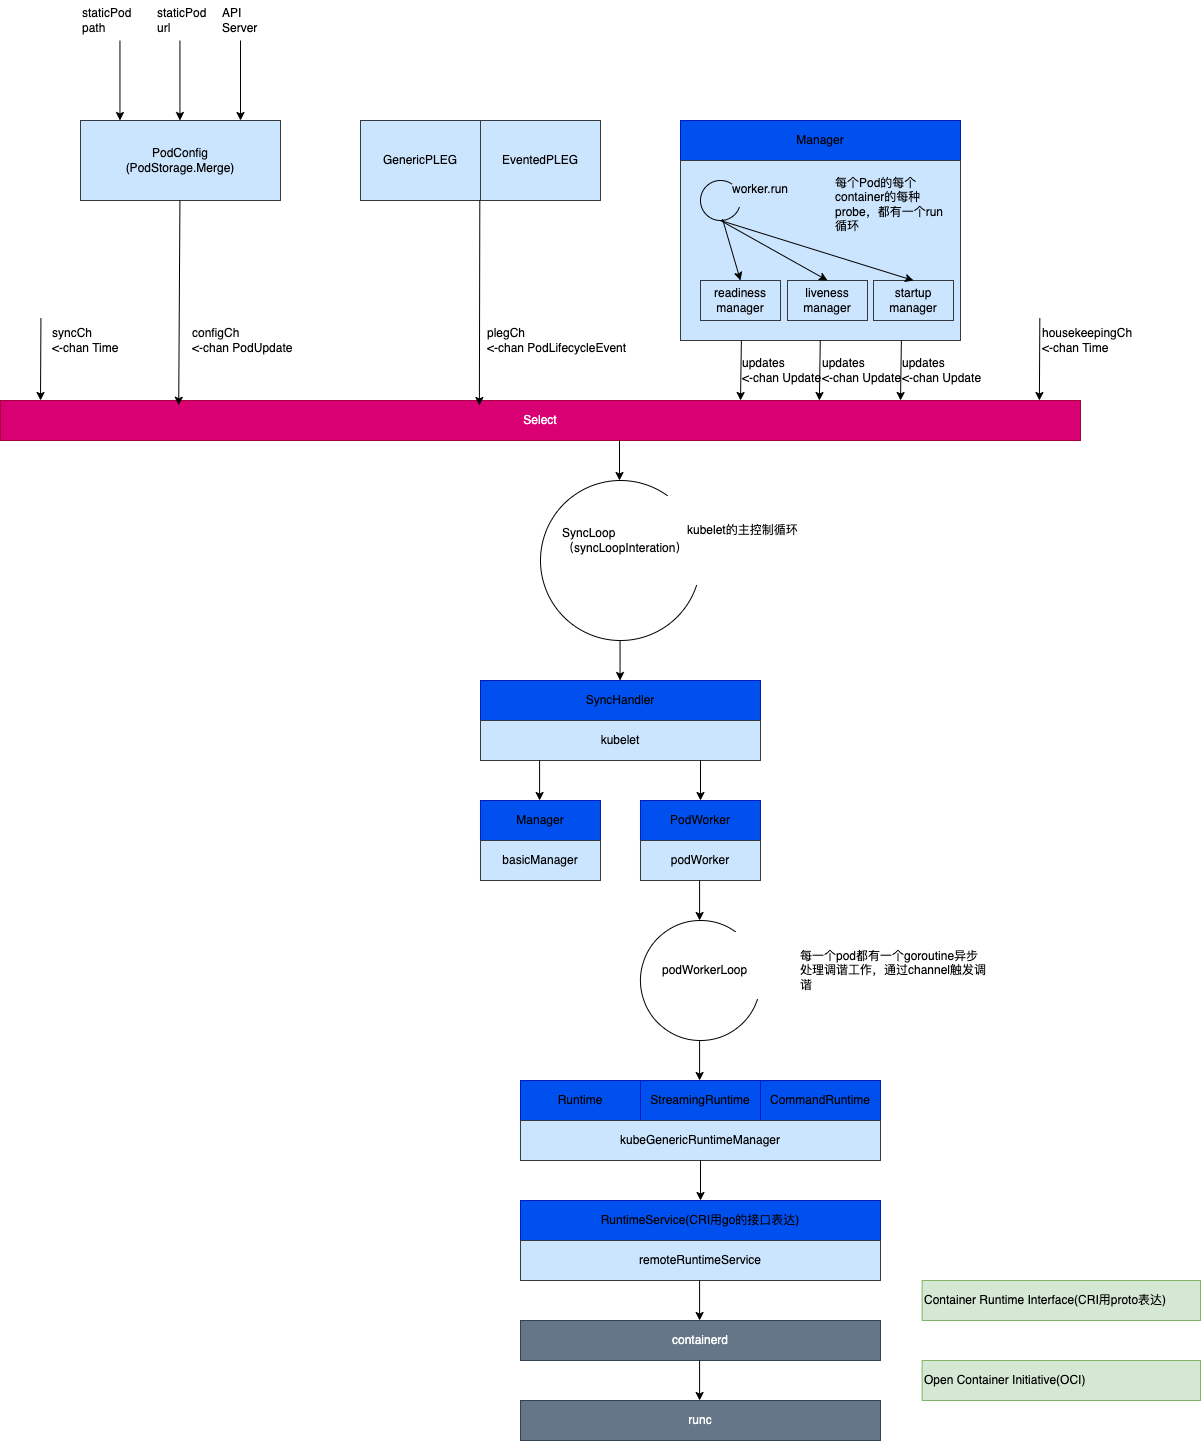

The diagram above was exported from draw.io. Its source (the exported page's mxGraphModel, read from the mxfile embedded in the PNG):
<mxGraphModel dx="1741" dy="1079" grid="1" gridSize="10" guides="1" tooltips="1" connect="1" arrows="1" fold="1" page="1" pageScale="1" pageWidth="827" pageHeight="1169" math="0" shadow="0">
  <root>
    <mxCell id="0" />
    <mxCell id="1" parent="0" />
    <mxCell id="6IzmHtXPjAX4Mymv4wBf-42" value="" style="rounded=0;whiteSpace=wrap;html=1;fillColor=#0050ef;fontColor=#ffffff;strokeColor=#001DBC;rotation=90;" parent="1" vertex="1">
      <mxGeometry x="840" y="960" width="40" height="280" as="geometry" />
    </mxCell>
    <mxCell id="6IzmHtXPjAX4Mymv4wBf-45" value="Manager" style="text;html=1;strokeColor=none;fillColor=none;align=center;verticalAlign=middle;whiteSpace=wrap;rounded=0;sketch=0;fontSize=12;rotation=0;" parent="1" vertex="1">
      <mxGeometry x="720" y="1080" width="280" height="40" as="geometry" />
    </mxCell>
    <mxCell id="xGnetEvgT8aQSDKkGgM2-1" value="PodConfig&lt;div&gt;(PodStorage.Merge)&lt;/div&gt;" style="rounded=0;whiteSpace=wrap;html=1;fillColor=#cce5ff;strokeColor=#36393d;" vertex="1" parent="1">
      <mxGeometry x="120" y="1080" width="200" height="80" as="geometry" />
    </mxCell>
    <mxCell id="xGnetEvgT8aQSDKkGgM2-2" value="GenericPLEG" style="rounded=0;whiteSpace=wrap;html=1;fillColor=#cce5ff;strokeColor=#36393d;" vertex="1" parent="1">
      <mxGeometry x="400" y="1080" width="120" height="80" as="geometry" />
    </mxCell>
    <mxCell id="xGnetEvgT8aQSDKkGgM2-3" value="EventedPLEG" style="rounded=0;whiteSpace=wrap;html=1;fillColor=#cce5ff;strokeColor=#36393d;" vertex="1" parent="1">
      <mxGeometry x="520" y="1080" width="120" height="80" as="geometry" />
    </mxCell>
    <mxCell id="xGnetEvgT8aQSDKkGgM2-5" value="" style="rounded=0;whiteSpace=wrap;html=1;fillColor=#cce5ff;strokeColor=#36393d;" vertex="1" parent="1">
      <mxGeometry x="720" y="1120" width="280" height="180" as="geometry" />
    </mxCell>
    <mxCell id="xGnetEvgT8aQSDKkGgM2-6" value="" style="verticalLabelPosition=bottom;verticalAlign=top;html=1;shape=mxgraph.basic.arc;startAngle=0.3;endAngle=0.1;fillStyle=auto;" vertex="1" parent="1">
      <mxGeometry x="740" y="1140" width="40" height="40" as="geometry" />
    </mxCell>
    <mxCell id="xGnetEvgT8aQSDKkGgM2-7" value="readiness&lt;div&gt;manager&lt;/div&gt;" style="rounded=0;whiteSpace=wrap;html=1;fillColor=#cce5ff;strokeColor=#36393d;" vertex="1" parent="1">
      <mxGeometry x="740" y="1240" width="80" height="40" as="geometry" />
    </mxCell>
    <mxCell id="xGnetEvgT8aQSDKkGgM2-8" value="&lt;div&gt;liveness&lt;/div&gt;&lt;div&gt;manager&lt;/div&gt;" style="rounded=0;whiteSpace=wrap;html=1;fillColor=#cce5ff;strokeColor=#36393d;" vertex="1" parent="1">
      <mxGeometry x="827" y="1240" width="80" height="40" as="geometry" />
    </mxCell>
    <mxCell id="xGnetEvgT8aQSDKkGgM2-9" value="&lt;div&gt;startup&lt;/div&gt;&lt;div&gt;manager&lt;/div&gt;" style="rounded=0;whiteSpace=wrap;html=1;fillColor=#cce5ff;strokeColor=#36393d;" vertex="1" parent="1">
      <mxGeometry x="913" y="1240" width="80" height="40" as="geometry" />
    </mxCell>
    <mxCell id="xGnetEvgT8aQSDKkGgM2-10" value="worker.run" style="text;html=1;strokeColor=none;fillColor=none;align=left;verticalAlign=middle;whiteSpace=wrap;rounded=0;sketch=0;fontSize=12;" vertex="1" parent="1">
      <mxGeometry x="770" y="1129" width="80" height="40" as="geometry" />
    </mxCell>
    <mxCell id="xGnetEvgT8aQSDKkGgM2-11" value="" style="endArrow=classic;html=1;rounded=0;entryX=0.5;entryY=0;entryDx=0;entryDy=0;exitX=0.55;exitY=0.963;exitDx=0;exitDy=0;exitPerimeter=0;" edge="1" parent="1" source="xGnetEvgT8aQSDKkGgM2-6" target="xGnetEvgT8aQSDKkGgM2-7">
      <mxGeometry relative="1" as="geometry">
        <mxPoint x="1041" y="1230" as="sourcePoint" />
        <mxPoint x="1121" y="1150" as="targetPoint" />
      </mxGeometry>
    </mxCell>
    <mxCell id="xGnetEvgT8aQSDKkGgM2-12" value="" style="endArrow=classic;html=1;rounded=0;entryX=0.5;entryY=0;entryDx=0;entryDy=0;" edge="1" parent="1" target="xGnetEvgT8aQSDKkGgM2-8">
      <mxGeometry relative="1" as="geometry">
        <mxPoint x="760" y="1180" as="sourcePoint" />
        <mxPoint x="790" y="1250" as="targetPoint" />
      </mxGeometry>
    </mxCell>
    <mxCell id="xGnetEvgT8aQSDKkGgM2-13" value="" style="endArrow=classic;html=1;rounded=0;entryX=0.5;entryY=0;entryDx=0;entryDy=0;" edge="1" parent="1" target="xGnetEvgT8aQSDKkGgM2-9">
      <mxGeometry relative="1" as="geometry">
        <mxPoint x="760" y="1180" as="sourcePoint" />
        <mxPoint x="877" y="1250" as="targetPoint" />
      </mxGeometry>
    </mxCell>
    <mxCell id="xGnetEvgT8aQSDKkGgM2-14" value="每个Pod的每个container的每种probe，都有一个run循环" style="text;html=1;strokeColor=none;fillColor=none;align=left;verticalAlign=middle;whiteSpace=wrap;rounded=0;sketch=0;fontSize=12;" vertex="1" parent="1">
      <mxGeometry x="873" y="1129" width="120" height="70" as="geometry" />
    </mxCell>
    <mxCell id="xGnetEvgT8aQSDKkGgM2-15" value="Select" style="rounded=0;whiteSpace=wrap;html=1;fillColor=#d80073;strokeColor=#A50040;fontColor=#ffffff;" vertex="1" parent="1">
      <mxGeometry x="40" y="1360" width="1080" height="40" as="geometry" />
    </mxCell>
    <mxCell id="xGnetEvgT8aQSDKkGgM2-16" value="" style="verticalLabelPosition=bottom;verticalAlign=top;html=1;shape=mxgraph.basic.arc;startAngle=0.3;endAngle=0.1;fillStyle=auto;" vertex="1" parent="1">
      <mxGeometry x="580" y="1440" width="160" height="160" as="geometry" />
    </mxCell>
    <mxCell id="xGnetEvgT8aQSDKkGgM2-17" value="SyncLoop&lt;div&gt;（syncLoopInteration）&lt;/div&gt;" style="text;html=1;strokeColor=none;fillColor=none;align=left;verticalAlign=middle;whiteSpace=wrap;rounded=0;sketch=0;fontSize=12;" vertex="1" parent="1">
      <mxGeometry x="599.99" y="1480" width="190" height="40" as="geometry" />
    </mxCell>
    <mxCell id="xGnetEvgT8aQSDKkGgM2-18" value="" style="rounded=0;whiteSpace=wrap;html=1;fillColor=#0050ef;fontColor=#ffffff;strokeColor=#001DBC;rotation=90;" vertex="1" parent="1">
      <mxGeometry x="640" y="1520" width="40" height="280" as="geometry" />
    </mxCell>
    <mxCell id="xGnetEvgT8aQSDKkGgM2-19" value="SyncHandler" style="text;html=1;strokeColor=none;fillColor=none;align=center;verticalAlign=middle;whiteSpace=wrap;rounded=0;sketch=0;fontSize=12;rotation=0;" vertex="1" parent="1">
      <mxGeometry x="520" y="1640" width="280" height="40" as="geometry" />
    </mxCell>
    <mxCell id="xGnetEvgT8aQSDKkGgM2-20" value="kubelet" style="rounded=0;whiteSpace=wrap;html=1;fillColor=#cce5ff;strokeColor=#36393d;" vertex="1" parent="1">
      <mxGeometry x="520" y="1680" width="280" height="40" as="geometry" />
    </mxCell>
    <mxCell id="xGnetEvgT8aQSDKkGgM2-21" value="" style="rounded=0;whiteSpace=wrap;html=1;fillColor=#0050ef;fontColor=#ffffff;strokeColor=#001DBC;rotation=90;" vertex="1" parent="1">
      <mxGeometry x="559.99" y="1720" width="40" height="120" as="geometry" />
    </mxCell>
    <mxCell id="xGnetEvgT8aQSDKkGgM2-22" value="Manager" style="text;html=1;strokeColor=none;fillColor=none;align=center;verticalAlign=middle;whiteSpace=wrap;rounded=0;sketch=0;fontSize=12;rotation=0;" vertex="1" parent="1">
      <mxGeometry x="519.99" y="1760" width="120.01" height="40" as="geometry" />
    </mxCell>
    <mxCell id="xGnetEvgT8aQSDKkGgM2-23" value="basicManager" style="rounded=0;whiteSpace=wrap;html=1;fillColor=#cce5ff;strokeColor=#36393d;" vertex="1" parent="1">
      <mxGeometry x="519.99" y="1800" width="120.01" height="40" as="geometry" />
    </mxCell>
    <mxCell id="xGnetEvgT8aQSDKkGgM2-24" value="" style="rounded=0;whiteSpace=wrap;html=1;fillColor=#0050ef;fontColor=#ffffff;strokeColor=#001DBC;rotation=90;" vertex="1" parent="1">
      <mxGeometry x="719.99" y="1720" width="40" height="120" as="geometry" />
    </mxCell>
    <mxCell id="xGnetEvgT8aQSDKkGgM2-25" value="PodWorker" style="text;html=1;strokeColor=none;fillColor=none;align=center;verticalAlign=middle;whiteSpace=wrap;rounded=0;sketch=0;fontSize=12;rotation=0;" vertex="1" parent="1">
      <mxGeometry x="679.99" y="1760" width="120.01" height="40" as="geometry" />
    </mxCell>
    <mxCell id="xGnetEvgT8aQSDKkGgM2-26" value="podWorker" style="rounded=0;whiteSpace=wrap;html=1;fillColor=#cce5ff;strokeColor=#36393d;" vertex="1" parent="1">
      <mxGeometry x="679.99" y="1800" width="120.01" height="40" as="geometry" />
    </mxCell>
    <mxCell id="xGnetEvgT8aQSDKkGgM2-27" value="" style="verticalLabelPosition=bottom;verticalAlign=top;html=1;shape=mxgraph.basic.arc;startAngle=0.3;endAngle=0.1;fillStyle=auto;" vertex="1" parent="1">
      <mxGeometry x="679.99" y="1880" width="120" height="120" as="geometry" />
    </mxCell>
    <mxCell id="xGnetEvgT8aQSDKkGgM2-28" value="podWorkerLoop" style="text;html=1;strokeColor=none;fillColor=none;align=left;verticalAlign=middle;whiteSpace=wrap;rounded=0;sketch=0;fontSize=12;" vertex="1" parent="1">
      <mxGeometry x="700" y="1910" width="190" height="40" as="geometry" />
    </mxCell>
    <mxCell id="xGnetEvgT8aQSDKkGgM2-29" value="" style="rounded=0;whiteSpace=wrap;html=1;fillColor=#0050ef;fontColor=#ffffff;strokeColor=#001DBC;rotation=90;" vertex="1" parent="1">
      <mxGeometry x="600" y="2000" width="40" height="120" as="geometry" />
    </mxCell>
    <mxCell id="xGnetEvgT8aQSDKkGgM2-30" value="Runtime" style="text;html=1;strokeColor=none;fillColor=none;align=center;verticalAlign=middle;whiteSpace=wrap;rounded=0;sketch=0;fontSize=12;rotation=0;" vertex="1" parent="1">
      <mxGeometry x="560" y="2040" width="120" height="40" as="geometry" />
    </mxCell>
    <mxCell id="xGnetEvgT8aQSDKkGgM2-31" value="" style="rounded=0;whiteSpace=wrap;html=1;fillColor=#0050ef;fontColor=#ffffff;strokeColor=#001DBC;rotation=90;" vertex="1" parent="1">
      <mxGeometry x="720" y="2000" width="40" height="120" as="geometry" />
    </mxCell>
    <mxCell id="xGnetEvgT8aQSDKkGgM2-32" value="" style="rounded=0;whiteSpace=wrap;html=1;fillColor=#0050ef;fontColor=#ffffff;strokeColor=#001DBC;rotation=90;" vertex="1" parent="1">
      <mxGeometry x="840.01" y="2000" width="40" height="120" as="geometry" />
    </mxCell>
    <mxCell id="xGnetEvgT8aQSDKkGgM2-33" value="StreamingRuntime" style="text;html=1;strokeColor=none;fillColor=none;align=center;verticalAlign=middle;whiteSpace=wrap;rounded=0;sketch=0;fontSize=12;rotation=0;" vertex="1" parent="1">
      <mxGeometry x="680" y="2040" width="120" height="40" as="geometry" />
    </mxCell>
    <mxCell id="xGnetEvgT8aQSDKkGgM2-34" value="CommandRuntime" style="text;html=1;strokeColor=none;fillColor=none;align=center;verticalAlign=middle;whiteSpace=wrap;rounded=0;sketch=0;fontSize=12;rotation=0;" vertex="1" parent="1">
      <mxGeometry x="800.01" y="2040" width="120" height="40" as="geometry" />
    </mxCell>
    <mxCell id="xGnetEvgT8aQSDKkGgM2-35" value="kubeGenericRuntimeManager" style="rounded=0;whiteSpace=wrap;html=1;fillColor=#cce5ff;strokeColor=#36393d;" vertex="1" parent="1">
      <mxGeometry x="559.98" y="2080" width="360.02" height="40" as="geometry" />
    </mxCell>
    <mxCell id="xGnetEvgT8aQSDKkGgM2-36" value="" style="rounded=0;whiteSpace=wrap;html=1;fillColor=#0050ef;fontColor=#ffffff;strokeColor=#001DBC;rotation=90;" vertex="1" parent="1">
      <mxGeometry x="720.01" y="2000" width="40" height="360" as="geometry" />
    </mxCell>
    <mxCell id="xGnetEvgT8aQSDKkGgM2-37" value="RuntimeService(CRI用go的接口表达)" style="text;html=1;strokeColor=none;fillColor=none;align=center;verticalAlign=middle;whiteSpace=wrap;rounded=0;sketch=0;fontSize=12;rotation=0;" vertex="1" parent="1">
      <mxGeometry x="560.01" y="2160" width="359.99" height="40" as="geometry" />
    </mxCell>
    <mxCell id="xGnetEvgT8aQSDKkGgM2-38" value="remoteRuntimeService" style="rounded=0;whiteSpace=wrap;html=1;fillColor=#cce5ff;strokeColor=#36393d;" vertex="1" parent="1">
      <mxGeometry x="560.01" y="2200" width="359.99" height="40" as="geometry" />
    </mxCell>
    <mxCell id="xGnetEvgT8aQSDKkGgM2-41" value="containerd" style="rounded=0;whiteSpace=wrap;html=1;fillColor=#647687;strokeColor=#314354;fontColor=#ffffff;" vertex="1" parent="1">
      <mxGeometry x="560.01" y="2280" width="359.99" height="40" as="geometry" />
    </mxCell>
    <mxCell id="xGnetEvgT8aQSDKkGgM2-42" value="runc" style="rounded=0;whiteSpace=wrap;html=1;fillColor=#647687;strokeColor=#314354;fontColor=#ffffff;" vertex="1" parent="1">
      <mxGeometry x="560.02" y="2360" width="359.99" height="40" as="geometry" />
    </mxCell>
    <mxCell id="xGnetEvgT8aQSDKkGgM2-43" value="每一个pod都有一个goroutine异步处理调谐工作，通过channel触发调谐" style="text;html=1;strokeColor=none;fillColor=none;align=left;verticalAlign=middle;whiteSpace=wrap;rounded=0;sketch=0;fontSize=12;" vertex="1" parent="1">
      <mxGeometry x="838" y="1910" width="190" height="40" as="geometry" />
    </mxCell>
    <mxCell id="xGnetEvgT8aQSDKkGgM2-44" value="" style="endArrow=classic;html=1;rounded=0;entryX=0;entryY=0.5;entryDx=0;entryDy=0;" edge="1" parent="1">
      <mxGeometry relative="1" as="geometry">
        <mxPoint x="219.44" y="1000" as="sourcePoint" />
        <mxPoint x="219.44" y="1080" as="targetPoint" />
      </mxGeometry>
    </mxCell>
    <mxCell id="xGnetEvgT8aQSDKkGgM2-45" value="" style="endArrow=classic;html=1;rounded=0;entryX=0;entryY=0.5;entryDx=0;entryDy=0;" edge="1" parent="1">
      <mxGeometry relative="1" as="geometry">
        <mxPoint x="159.45999999999998" y="1000" as="sourcePoint" />
        <mxPoint x="159.45999999999998" y="1080" as="targetPoint" />
      </mxGeometry>
    </mxCell>
    <mxCell id="xGnetEvgT8aQSDKkGgM2-46" value="" style="endArrow=classic;html=1;rounded=0;entryX=0;entryY=0.5;entryDx=0;entryDy=0;" edge="1" parent="1">
      <mxGeometry relative="1" as="geometry">
        <mxPoint x="280" y="1000" as="sourcePoint" />
        <mxPoint x="280" y="1080" as="targetPoint" />
      </mxGeometry>
    </mxCell>
    <mxCell id="xGnetEvgT8aQSDKkGgM2-47" value="" style="endArrow=classic;html=1;rounded=0;entryX=0.165;entryY=0.119;entryDx=0;entryDy=0;entryPerimeter=0;" edge="1" parent="1" target="xGnetEvgT8aQSDKkGgM2-15">
      <mxGeometry relative="1" as="geometry">
        <mxPoint x="219.44" y="1160" as="sourcePoint" />
        <mxPoint x="219.44" y="1240" as="targetPoint" />
      </mxGeometry>
    </mxCell>
    <mxCell id="xGnetEvgT8aQSDKkGgM2-48" value="" style="endArrow=classic;html=1;rounded=0;" edge="1" parent="1">
      <mxGeometry relative="1" as="geometry">
        <mxPoint x="80.44" y="1277.5" as="sourcePoint" />
        <mxPoint x="80" y="1360" as="targetPoint" />
      </mxGeometry>
    </mxCell>
    <mxCell id="xGnetEvgT8aQSDKkGgM2-49" value="" style="endArrow=classic;html=1;rounded=0;entryX=0.154;entryY=0.119;entryDx=0;entryDy=0;entryPerimeter=0;" edge="1" parent="1">
      <mxGeometry relative="1" as="geometry">
        <mxPoint x="519.3199999999999" y="1160" as="sourcePoint" />
        <mxPoint x="518.88" y="1365" as="targetPoint" />
      </mxGeometry>
    </mxCell>
    <mxCell id="xGnetEvgT8aQSDKkGgM2-50" value="" style="endArrow=classic;html=1;rounded=0;" edge="1" parent="1">
      <mxGeometry relative="1" as="geometry">
        <mxPoint x="859.7700000000001" y="1300" as="sourcePoint" />
        <mxPoint x="858.89" y="1360" as="targetPoint" />
      </mxGeometry>
    </mxCell>
    <mxCell id="xGnetEvgT8aQSDKkGgM2-51" value="" style="endArrow=classic;html=1;rounded=0;" edge="1" parent="1">
      <mxGeometry relative="1" as="geometry">
        <mxPoint x="780.8800000000001" y="1300" as="sourcePoint" />
        <mxPoint x="780" y="1360" as="targetPoint" />
      </mxGeometry>
    </mxCell>
    <mxCell id="xGnetEvgT8aQSDKkGgM2-52" value="" style="endArrow=classic;html=1;rounded=0;" edge="1" parent="1">
      <mxGeometry relative="1" as="geometry">
        <mxPoint x="940.8800000000001" y="1300" as="sourcePoint" />
        <mxPoint x="940" y="1360" as="targetPoint" />
      </mxGeometry>
    </mxCell>
    <mxCell id="xGnetEvgT8aQSDKkGgM2-54" value="" style="endArrow=classic;html=1;rounded=0;" edge="1" parent="1">
      <mxGeometry relative="1" as="geometry">
        <mxPoint x="1079.33" y="1277.5" as="sourcePoint" />
        <mxPoint x="1078.8899999999999" y="1360" as="targetPoint" />
      </mxGeometry>
    </mxCell>
    <mxCell id="xGnetEvgT8aQSDKkGgM2-55" value="" style="endArrow=classic;html=1;rounded=0;" edge="1" parent="1">
      <mxGeometry relative="1" as="geometry">
        <mxPoint x="659" y="1400" as="sourcePoint" />
        <mxPoint x="659" y="1440" as="targetPoint" />
      </mxGeometry>
    </mxCell>
    <mxCell id="xGnetEvgT8aQSDKkGgM2-56" value="" style="endArrow=classic;html=1;rounded=0;" edge="1" parent="1">
      <mxGeometry relative="1" as="geometry">
        <mxPoint x="659.55" y="1600" as="sourcePoint" />
        <mxPoint x="659.55" y="1640" as="targetPoint" />
      </mxGeometry>
    </mxCell>
    <mxCell id="xGnetEvgT8aQSDKkGgM2-57" value="" style="endArrow=classic;html=1;rounded=0;" edge="1" parent="1">
      <mxGeometry relative="1" as="geometry">
        <mxPoint x="579.09" y="1720" as="sourcePoint" />
        <mxPoint x="579.09" y="1760" as="targetPoint" />
      </mxGeometry>
    </mxCell>
    <mxCell id="xGnetEvgT8aQSDKkGgM2-58" value="" style="endArrow=classic;html=1;rounded=0;" edge="1" parent="1">
      <mxGeometry relative="1" as="geometry">
        <mxPoint x="740" y="1720" as="sourcePoint" />
        <mxPoint x="740" y="1760" as="targetPoint" />
      </mxGeometry>
    </mxCell>
    <mxCell id="xGnetEvgT8aQSDKkGgM2-60" value="" style="endArrow=classic;html=1;rounded=0;" edge="1" parent="1">
      <mxGeometry relative="1" as="geometry">
        <mxPoint x="739.09" y="1840" as="sourcePoint" />
        <mxPoint x="739.09" y="1880" as="targetPoint" />
      </mxGeometry>
    </mxCell>
    <mxCell id="xGnetEvgT8aQSDKkGgM2-61" value="" style="endArrow=classic;html=1;rounded=0;" edge="1" parent="1">
      <mxGeometry relative="1" as="geometry">
        <mxPoint x="739.09" y="2000" as="sourcePoint" />
        <mxPoint x="739.09" y="2040" as="targetPoint" />
      </mxGeometry>
    </mxCell>
    <mxCell id="xGnetEvgT8aQSDKkGgM2-62" value="" style="endArrow=classic;html=1;rounded=0;" edge="1" parent="1">
      <mxGeometry relative="1" as="geometry">
        <mxPoint x="740" y="2120" as="sourcePoint" />
        <mxPoint x="740" y="2160" as="targetPoint" />
      </mxGeometry>
    </mxCell>
    <mxCell id="xGnetEvgT8aQSDKkGgM2-63" value="" style="endArrow=classic;html=1;rounded=0;" edge="1" parent="1">
      <mxGeometry relative="1" as="geometry">
        <mxPoint x="739.09" y="2240" as="sourcePoint" />
        <mxPoint x="739.09" y="2280" as="targetPoint" />
      </mxGeometry>
    </mxCell>
    <mxCell id="xGnetEvgT8aQSDKkGgM2-64" value="" style="endArrow=classic;html=1;rounded=0;" edge="1" parent="1">
      <mxGeometry relative="1" as="geometry">
        <mxPoint x="739.09" y="2320" as="sourcePoint" />
        <mxPoint x="739.09" y="2360" as="targetPoint" />
      </mxGeometry>
    </mxCell>
    <mxCell id="xGnetEvgT8aQSDKkGgM2-65" value="Container Runtime Interface(CRI用proto表达)" style="text;html=1;strokeColor=#82b366;fillColor=#d5e8d4;align=left;verticalAlign=middle;whiteSpace=wrap;rounded=0;sketch=0;fontSize=12;" vertex="1" parent="1">
      <mxGeometry x="961.58" y="2240" width="278.42" height="40" as="geometry" />
    </mxCell>
    <mxCell id="xGnetEvgT8aQSDKkGgM2-66" value="Open Container Initiative(OCI)" style="text;html=1;strokeColor=#82b366;fillColor=#d5e8d4;align=left;verticalAlign=middle;whiteSpace=wrap;rounded=0;sketch=0;fontSize=12;" vertex="1" parent="1">
      <mxGeometry x="961.58" y="2320" width="278.42" height="40" as="geometry" />
    </mxCell>
    <mxCell id="xGnetEvgT8aQSDKkGgM2-67" value="kubelet的主控制循环" style="text;html=1;strokeColor=none;fillColor=none;align=left;verticalAlign=middle;whiteSpace=wrap;rounded=0;sketch=0;fontSize=12;" vertex="1" parent="1">
      <mxGeometry x="725" y="1470" width="190" height="40" as="geometry" />
    </mxCell>
    <mxCell id="xGnetEvgT8aQSDKkGgM2-68" value="staticPod&lt;div&gt;path&lt;/div&gt;" style="text;html=1;strokeColor=none;fillColor=none;align=left;verticalAlign=middle;whiteSpace=wrap;rounded=0;sketch=0;fontSize=12;" vertex="1" parent="1">
      <mxGeometry x="120.02" y="960" width="49.98" height="40" as="geometry" />
    </mxCell>
    <mxCell id="xGnetEvgT8aQSDKkGgM2-69" value="staticPod&lt;div&gt;url&lt;/div&gt;" style="text;html=1;strokeColor=none;fillColor=none;align=left;verticalAlign=middle;whiteSpace=wrap;rounded=0;sketch=0;fontSize=12;" vertex="1" parent="1">
      <mxGeometry x="195.01" y="960" width="49.98" height="40" as="geometry" />
    </mxCell>
    <mxCell id="xGnetEvgT8aQSDKkGgM2-70" value="API&amp;nbsp;&lt;div&gt;Server&lt;/div&gt;" style="text;html=1;strokeColor=none;fillColor=none;align=left;verticalAlign=middle;whiteSpace=wrap;rounded=0;sketch=0;fontSize=12;" vertex="1" parent="1">
      <mxGeometry x="260" y="960" width="49.98" height="40" as="geometry" />
    </mxCell>
    <mxCell id="xGnetEvgT8aQSDKkGgM2-71" value="configCh&lt;div&gt;&amp;lt;-chan PodUpdate&lt;/div&gt;" style="text;html=1;strokeColor=none;fillColor=none;align=left;verticalAlign=middle;whiteSpace=wrap;rounded=0;sketch=0;fontSize=12;" vertex="1" parent="1">
      <mxGeometry x="230" y="1280" width="109.98" height="40" as="geometry" />
    </mxCell>
    <mxCell id="xGnetEvgT8aQSDKkGgM2-72" value="syncCh&lt;div&gt;&amp;lt;-chan Time&lt;/div&gt;" style="text;html=1;strokeColor=none;fillColor=none;align=left;verticalAlign=middle;whiteSpace=wrap;rounded=0;sketch=0;fontSize=12;" vertex="1" parent="1">
      <mxGeometry x="90.03999999999999" y="1280" width="109.98" height="40" as="geometry" />
    </mxCell>
    <mxCell id="xGnetEvgT8aQSDKkGgM2-73" value="plegCh&lt;div&gt;&amp;lt;-chan PodLifecycleEvent&lt;/div&gt;" style="text;html=1;strokeColor=none;fillColor=none;align=left;verticalAlign=middle;whiteSpace=wrap;rounded=0;sketch=0;fontSize=12;" vertex="1" parent="1">
      <mxGeometry x="525" y="1280" width="145" height="40" as="geometry" />
    </mxCell>
    <mxCell id="xGnetEvgT8aQSDKkGgM2-74" value="&lt;div&gt;&lt;span style=&quot;background-color: transparent; color: light-dark(rgb(0, 0, 0), rgb(255, 255, 255));&quot;&gt;updates&lt;/span&gt;&lt;br&gt;&lt;/div&gt;&lt;div&gt;&amp;lt;-chan Update&lt;/div&gt;" style="text;html=1;strokeColor=none;fillColor=none;align=left;verticalAlign=middle;whiteSpace=wrap;rounded=0;sketch=0;fontSize=12;" vertex="1" parent="1">
      <mxGeometry x="780.02" y="1310" width="109.98" height="40" as="geometry" />
    </mxCell>
    <mxCell id="xGnetEvgT8aQSDKkGgM2-75" value="&lt;div&gt;&lt;span style=&quot;background-color: transparent; color: light-dark(rgb(0, 0, 0), rgb(255, 255, 255));&quot;&gt;updates&lt;/span&gt;&lt;br&gt;&lt;/div&gt;&lt;div&gt;&amp;lt;-chan Update&lt;/div&gt;" style="text;html=1;strokeColor=none;fillColor=none;align=left;verticalAlign=middle;whiteSpace=wrap;rounded=0;sketch=0;fontSize=12;" vertex="1" parent="1">
      <mxGeometry x="860" y="1310" width="109.98" height="40" as="geometry" />
    </mxCell>
    <mxCell id="xGnetEvgT8aQSDKkGgM2-76" value="&lt;div&gt;&lt;span style=&quot;background-color: transparent; color: light-dark(rgb(0, 0, 0), rgb(255, 255, 255));&quot;&gt;updates&lt;/span&gt;&lt;br&gt;&lt;/div&gt;&lt;div&gt;&amp;lt;-chan Update&lt;/div&gt;" style="text;html=1;strokeColor=none;fillColor=none;align=left;verticalAlign=middle;whiteSpace=wrap;rounded=0;sketch=0;fontSize=12;" vertex="1" parent="1">
      <mxGeometry x="940" y="1310" width="109.98" height="40" as="geometry" />
    </mxCell>
    <mxCell id="xGnetEvgT8aQSDKkGgM2-77" value="housekeepingCh&lt;div&gt;&amp;lt;-chan Time&lt;/div&gt;" style="text;html=1;strokeColor=none;fillColor=none;align=left;verticalAlign=middle;whiteSpace=wrap;rounded=0;sketch=0;fontSize=12;" vertex="1" parent="1">
      <mxGeometry x="1080" y="1280" width="109.98" height="40" as="geometry" />
    </mxCell>
  </root>
</mxGraphModel>